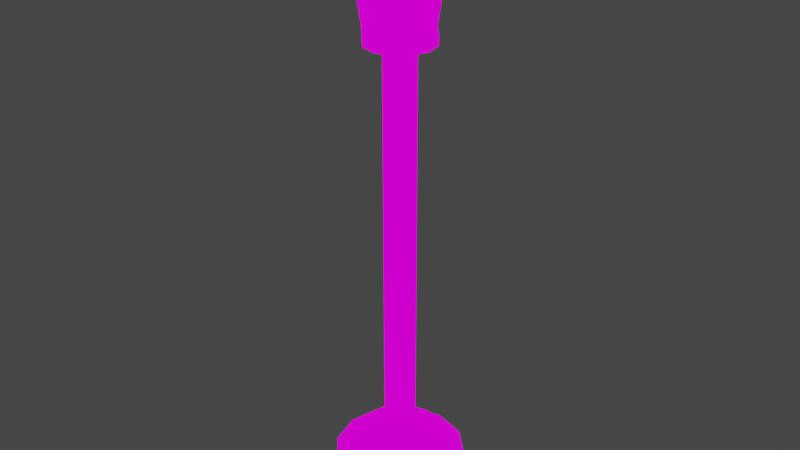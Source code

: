 # Source: streetlamp.blend  (saved by Blender 2.82.7; exported with 4.5.12 LTS)
import bpy
from mathutils import Matrix  # noqa: F401  (used for matrix-valued properties, if any)

bpy.ops.wm.read_factory_settings(use_empty=True)
scene = bpy.context.scene
scene.name = 'Scene'

# ---- collections
col_collection = bpy.data.collections.new('Collection'); scene.collection.children.link(col_collection)

# ---- images (referenced by path relative to the original .blend; pixels are not part of the script)
import os
ASSET_DIR = os.environ.get("B2B_ASSET_DIR", "")  # directory of the original .blend (textures are referenced by path, not embedded)
HERE = os.path.dirname(os.path.abspath(__file__))  # packed textures are extracted next to this script under _unpacked/

def load_image(name, relpath, width, height, colorspace="sRGB"):
    """Load a texture the original file referenced (path relative to the .blend, or extracted next to this script)."""
    p = next((c for c in (os.path.join(HERE, relpath), os.path.join(ASSET_DIR, relpath)) if relpath and os.path.exists(c)), "")
    if p:
        img = bpy.data.images.load(p, check_existing=True)
        img.name = name
    else:  # same state as the original file: an image datablock whose file is absent (Cycles renders it pink)
        img = bpy.data.images.new(name, width, height)
        img.source = "FILE"
        img.filepath = "//" + (relpath or name)
    img.colorspace_settings.name = colorspace
    return img
img_texturepalette_png = load_image('TexturePalette.png', 'TexturePalette.png', 1024, 1024, 'sRGB')

# ---- materials (node trees are filled in below, after node groups)
mat_material_001 = bpy.data.materials.new('Material.001')
mat_material_001.use_transparent_shadow = False

# ---- material node trees
mat_material_001.use_nodes = True; mat_material_001.node_tree.nodes.clear()
_N = mat_material_001.node_tree.nodes; _L = mat_material_001.node_tree.links
n0 = _N.new('ShaderNodeOutputMaterial'); n0.name = 'Material Output'; n0.location = (300, 300)
n1 = _N.new('ShaderNodeEmission'); n1.name = 'Emission'; n1.location = (10, 300)
n2 = _N.new('ShaderNodeTexImage'); n2.name = 'Image Texture'; n2.location = (-280, 280)
n2.image = img_texturepalette_png
n2.interpolation = 'Closest'
_L.new(n1.outputs[0], n0.inputs[0])
_L.new(n2.outputs[0], n1.inputs[0])
n0.is_active_output = True

# ---- world
world_world = bpy.data.worlds.new('World'); scene.world = world_world
world_world.use_nodes = True; world_world.node_tree.nodes.clear()
_N = world_world.node_tree.nodes; _L = world_world.node_tree.links
n0 = _N.new('ShaderNodeOutputWorld'); n0.name = 'World Output'; n0.location = (300, 300)
n1 = _N.new('ShaderNodeBackground'); n1.name = 'Background'; n1.location = (10, 300)
n1.inputs[0].default_value = (0.05088, 0.05088, 0.05088, 1.0)
_L.new(n1.outputs[0], n0.inputs[0])
n0.is_active_output = True
world_world.color = (0.05088, 0.05088, 0.05088)
world_world.use_sun_shadow = False
world_world.sun_shadow_jitter_overblur = 0.0

# ---- meshes
me_cylinder = bpy.data.meshes.new('Cylinder')
me_cylinder.from_pydata([(0.0, 1.0, -0.5), (4.47e-08, 0.2376, 0.5), (0.5, 0.866, -0.5), (0.1188, 0.2058, 0.5), (0.866, 0.5, -0.5), (0.2058, 0.1188, 0.5), (1.0, -4.371e-08, -0.5), (0.2376, -6e-08, 0.5), (0.866, -0.5, -0.5), (0.2058, -0.1188, 0.5), (0.5, -0.866, -0.5), (0.1188, -0.2058, 0.5), (1.51e-07, -1.0, -0.5), (4.663e-08, -0.2376, 0.5), (-0.5, -0.866, -0.5), (-0.1188, -0.2058, 0.5), (-0.866, -0.5, -0.5), (-0.2058, -0.1188, 0.5), (-1.0, -4.649e-07, -0.5), (-0.2376, -1.572e-07, 0.5), (-0.866, 0.5, -0.5), (-0.2058, 0.1188, 0.5), (-0.5, 0.866, -0.5), (-0.1188, 0.2058, 0.5), (0.0, 1.0, 0.2261), (0.5, 0.866, 0.2261), (0.866, 0.5, 0.2261), (1.0, -4.371e-08, 0.2261), (0.866, -0.5, 0.2261), (0.5, -0.866, 0.2261), (1.51e-07, -1.0, 0.2261), (-0.5, -0.866, 0.2261), (-0.866, -0.5, 0.2261), (-1.0, -4.649e-07, 0.2261), (-0.866, 0.5, 0.2261), (-0.5, 0.866, 0.2261), (-2.252e-09, 0.7733, 0.363), (0.3867, 0.6697, 0.363), (0.6697, 0.3867, 0.363), (0.7733, -6.533e-08, 0.363), (0.6697, -0.3867, 0.363), (0.3867, -0.6697, 0.363), (1.145e-07, -0.7733, 0.363), (-0.3867, -0.6697, 0.363), (-0.6697, -0.3867, 0.363), (-0.7733, -3.911e-07, 0.363), (-0.6697, 0.3867, 0.363), (-0.3867, 0.6697, 0.363), (0.3438, 0.5956, 0.5), (-3.103e-09, 0.6877, 0.5), (0.5956, 0.3438, 0.5), (0.6877, -7.349e-08, 0.5), (0.5956, -0.3438, 0.5), (0.3438, -0.5956, 0.5), (1.007e-07, -0.6877, 0.5), (-0.3438, -0.5956, 0.5), (-0.5956, -0.3438, 0.5), (-0.6877, -3.632e-07, 0.5), (-0.5956, 0.3438, 0.5), (-0.3438, 0.5956, 0.5), (4.47e-08, 0.2376, 6.72), (0.1188, 0.2058, 6.72), (0.2058, 0.1188, 6.72), (0.2376, -6e-08, 6.72), (0.2058, -0.1188, 6.72), (0.1188, -0.2058, 6.72), (4.663e-08, -0.2376, 6.72), (-0.1188, -0.2058, 6.72), (-0.2058, -0.1188, 6.72), (-0.2376, -1.572e-07, 6.72), (-0.2058, 0.1188, 6.72), (-0.1188, 0.2058, 6.72), (1.068e-07, 0.5078, 6.72), (0.2539, 0.4398, 6.72), (0.4398, 0.2539, 6.72), (0.5078, -1.314e-08, 6.72), (0.4398, -0.2539, 6.72), (0.2539, -0.4398, 6.72), (1.109e-07, -0.5078, 6.72), (-0.2539, -0.4398, 6.72), (-0.4398, -0.2539, 6.72), (-0.5078, -2.209e-07, 6.72), (-0.4398, 0.2539, 6.72), (-0.2539, 0.4398, 6.72), (1.232e-07, 0.488, 6.977), (0.154, 0.4476, 6.977), (0.4226, 0.244, 6.977), (0.4647, 0.09047, 6.977), (0.4226, -0.244, 6.977), (0.154, -0.4476, 6.977), (1.337e-07, -0.488, 6.977), (-0.154, -0.4476, 6.977), (-0.4226, -0.244, 6.977), (-0.4647, -0.09047, 6.977), (-0.4226, 0.244, 6.977), (-0.3107, 0.3572, 6.977), (-3.402e-07, 0.6248, 7.958), (0.2215, 0.5646, 7.959), (0.5411, 0.3124, 7.958), (0.5997, 0.09047, 7.959), (0.5411, -0.3124, 7.958), (0.2215, -0.5646, 7.959), (-3.413e-07, -0.6248, 7.958), (-0.2215, -0.5646, 7.959), (-0.5411, -0.3124, 7.958), (-0.5997, -0.09047, 7.959), (-0.5411, 0.3124, 7.958), (-0.3782, 0.4741, 7.959), (-3.329e-07, 0.6812, 8.202), (0.3406, 0.5899, 8.202), (0.5899, 0.3406, 8.202), (0.6812, 1.968e-08, 8.202), (0.5899, -0.3406, 8.202), (0.3406, -0.5899, 8.202), (-3.274e-07, -0.6812, 8.202), (-0.3406, -0.5899, 8.202), (-0.5899, -0.3406, 8.202), (-0.6812, -2.59e-07, 8.202), (-0.5899, 0.3406, 8.202), (-0.3406, 0.5899, 8.202), (-4.925e-07, 0.09969, 8.503), (0.04985, 0.08634, 8.503), (0.08634, 0.04985, 8.503), (0.09969, -8.52e-08, 8.503), (0.08634, -0.04985, 8.503), (0.04985, -0.08634, 8.503), (-4.917e-07, -0.09969, 8.503), (-0.04985, -0.08634, 8.503), (-0.08634, -0.04985, 8.503), (-0.09969, -1.26e-07, 8.503), (-0.08634, 0.04985, 8.503), (-0.04985, 0.08634, 8.503), (-4.925e-07, 0.09969, 8.669), (0.04985, 0.08634, 8.669), (0.08634, 0.04985, 8.669), (0.09969, -8.52e-08, 8.669), (0.08634, -0.04985, 8.669), (0.04985, -0.08634, 8.669), (-4.917e-07, -0.09969, 8.669), (-0.04985, -0.08634, 8.669), (-0.08634, -0.04985, 8.669), (-0.09969, -1.26e-07, 8.669), (-0.08634, 0.04985, 8.669), (-0.04985, 0.08634, 8.669), (1.597e-07, -0.5078, 6.878), (0.3107, -0.3572, 6.977), (-0.3107, -0.3572, 6.977), (-3.521e-07, -0.6812, 8.058), (0.3782, -0.4741, 7.959), (-0.3782, -0.4741, 7.959), (-0.4398, -0.2539, 6.878), (-0.2539, -0.4398, 6.878), (-0.4647, 0.09047, 6.977), (-0.5899, -0.3406, 8.058), (-0.3406, -0.5899, 8.058), (-0.5997, 0.09047, 7.959), (-0.4398, 0.2539, 6.878), (-0.5078, -2.209e-07, 6.878), (-0.154, 0.4476, 6.977), (-0.5899, 0.3406, 8.058), (-0.6812, -2.59e-07, 8.058), (-0.2215, 0.5646, 7.959), (0.3107, 0.3572, 6.977), (1.555e-07, 0.5078, 6.878), (-0.2539, 0.4398, 6.878), (0.3782, 0.4741, 7.959), (-3.577e-07, 0.6812, 8.058), (-0.3406, 0.5899, 8.058), (0.4398, 0.2539, 6.878), (0.2539, 0.4398, 6.878), (0.4647, -0.09047, 6.977), (0.5899, 0.3406, 8.058), (0.3406, 0.5899, 8.058), (0.5997, -0.09047, 7.959), (0.4398, -0.2539, 6.878), (0.5078, -1.314e-08, 6.878), (0.2539, -0.4398, 6.878), (0.5899, -0.3406, 8.058), (0.6812, 1.968e-08, 8.058), (0.3406, -0.5899, 8.058)], [], [(36, 49, 48, 37), (37, 48, 50, 38), (38, 50, 51, 39), (39, 51, 52, 40), (40, 52, 53, 41), (41, 53, 54, 42), (42, 54, 55, 43), (43, 55, 56, 44), (44, 56, 57, 45), (45, 57, 58, 46), (13, 11, 65, 66), (46, 58, 59, 47), (47, 59, 49, 36), (0, 2, 4, 6, 8, 10, 12, 14, 16, 18, 20, 22), (22, 35, 24, 0), (20, 34, 35, 22), (18, 33, 34, 20), (16, 32, 33, 18), (14, 31, 32, 16), (12, 30, 31, 14), (10, 29, 30, 12), (8, 28, 29, 10), (6, 27, 28, 8), (4, 26, 27, 6), (2, 25, 26, 4), (0, 24, 25, 2), (35, 47, 36, 24), (34, 46, 47, 35), (33, 45, 46, 34), (32, 44, 45, 33), (31, 43, 44, 32), (30, 42, 43, 31), (29, 41, 42, 30), (28, 40, 41, 29), (27, 39, 40, 28), (26, 38, 39, 27), (25, 37, 38, 26), (24, 36, 37, 25), (1, 3, 48, 49), (3, 5, 50, 48), (5, 7, 51, 50), (7, 9, 52, 51), (9, 11, 53, 52), (11, 13, 54, 53), (13, 15, 55, 54), (15, 17, 56, 55), (17, 19, 57, 56), (19, 21, 58, 57), (21, 23, 59, 58), (23, 1, 49, 59), (69, 68, 80, 81), (7, 5, 62, 63), (21, 19, 69, 70), (15, 13, 66, 67), (9, 7, 63, 64), (23, 21, 70, 71), (3, 1, 60, 61), (17, 15, 67, 68), (11, 9, 64, 65), (1, 23, 71, 60), (5, 3, 61, 62), (19, 17, 68, 69), (74, 73, 169, 168), (66, 65, 77, 78), (63, 62, 74, 75), (70, 69, 81, 82), (67, 66, 78, 79), (64, 63, 75, 76), (71, 70, 82, 83), (61, 60, 72, 73), (68, 67, 79, 80), (65, 64, 76, 77), (60, 71, 83, 72), (62, 61, 73, 74), (84, 158, 161, 96), (81, 80, 150, 157), (78, 77, 176, 144), (75, 74, 168, 175), (82, 81, 157, 156), (79, 78, 144, 151), (76, 75, 175, 174), (83, 82, 156, 164), (73, 72, 163, 169), (80, 79, 151, 150), (77, 76, 174, 176), (72, 83, 164, 163), (179, 177, 112, 113), (86, 162, 165, 98), (93, 92, 104, 105), (90, 89, 101, 102), (87, 86, 98, 99), (94, 152, 155, 106), (91, 90, 102, 103), (88, 170, 173, 100), (95, 94, 106, 107), (85, 84, 96, 97), (92, 146, 149, 104), (145, 88, 100, 148), (113, 112, 124, 125), (166, 167, 119, 108), (171, 172, 109, 110), (160, 153, 116, 117), (147, 179, 113, 114), (178, 171, 110, 111), (159, 160, 117, 118), (154, 147, 114, 115), (177, 178, 111, 112), (167, 159, 118, 119), (172, 166, 108, 109), (153, 154, 115, 116), (128, 127, 139, 140), (108, 119, 131, 120), (110, 109, 121, 122), (117, 116, 128, 129), (114, 113, 125, 126), (111, 110, 122, 123), (118, 117, 129, 130), (115, 114, 126, 127), (112, 111, 123, 124), (119, 118, 130, 131), (109, 108, 120, 121), (116, 115, 127, 128), (133, 132, 143, 142, 141, 140, 139, 138, 137, 136, 135, 134), (125, 124, 136, 137), (120, 131, 143, 132), (122, 121, 133, 134), (129, 128, 140, 141), (126, 125, 137, 138), (123, 122, 134, 135), (130, 129, 141, 142), (127, 126, 138, 139), (124, 123, 135, 136), (131, 130, 142, 143), (121, 120, 132, 133), (89, 90, 144, 176), (90, 91, 151, 144), (102, 101, 179, 147), (103, 102, 147, 154), (101, 89, 176, 179), (91, 103, 154, 151), (146, 92, 150, 151), (92, 93, 157, 150), (104, 149, 154, 153), (105, 104, 153, 160), (93, 105, 160, 157), (149, 146, 151, 154), (152, 94, 156, 157), (94, 95, 164, 156), (106, 155, 160, 159), (107, 106, 159, 167), (95, 107, 167, 164), (155, 152, 157, 160), (84, 85, 169, 163), (158, 84, 163, 164), (97, 96, 166, 172), (96, 161, 167, 166), (161, 158, 164, 167), (85, 97, 172, 169), (162, 86, 168, 169), (86, 87, 175, 168), (98, 165, 172, 171), (99, 98, 171, 178), (165, 162, 169, 172), (87, 99, 178, 175), (170, 88, 174, 175), (88, 145, 176, 174), (100, 173, 178, 177), (148, 100, 177, 179), (145, 148, 179, 176), (173, 170, 175, 178)])
_uv = me_cylinder.uv_layers.new(name='UVMap')
_uv.uv.foreach_set('vector', [0.2967, 0.8662, 0.2948, 0.8668, 0.2941, 0.8588, 0.2957, 0.8579, 0.2957, 0.8579, 0.2941, 0.8588, 0.2956, 0.8523, 0.2965, 0.8511, 0.2965, 0.8511, 0.2956, 0.8523, 0.2989, 0.8495, 0.2982, 0.8483, 0.2982, 0.8483, 0.2989, 0.8495, 0.304, 0.8512, 0.3027, 0.851, 0.3027, 0.851, 0.304, 0.8512, 0.309, 0.8565, 0.3073, 0.8569, 0.3073, 0.8569, 0.309, 0.8565, 0.3124, 0.864, 0.3107, 0.8648, 0.3107, 0.8648, 0.3124, 0.864, 0.3134, 0.8719, 0.3119, 0.8726, 0.3119, 0.8726, 0.3134, 0.8719, 0.3118, 0.8783, 0.3109, 0.8795, 0.3109, 0.8795, 0.3118, 0.8783, 0.3082, 0.8812, 0.3089, 0.8823, 0.3089, 0.8823, 0.3082, 0.8812, 0.3029, 0.8797, 0.3041, 0.8798, 0.4424, 0.8333, 0.4251, 0.8374, 0.4708, 0.8959, 0.4528, 0.9066, 0.3041, 0.8798, 0.3029, 0.8797, 0.298, 0.8744, 0.2996, 0.8742, 0.2996, 0.8742, 0.298, 0.8744, 0.2948, 0.8668, 0.2967, 0.8662, 0.303, 0.8661, 0.3, 0.8556, 0.2993, 0.8439, 0.2936, 0.8285, 0.2963, 0.8444, 0.3017, 0.8549, 0.3044, 0.8655, 0.3101, 0.8751, 0.309, 0.8861, 0.3132, 0.9009, 0.3094, 0.8862, 0.3029, 0.8771, 0.3029, 0.8771, 0.3015, 0.8742, 0.2991, 0.8654, 0.303, 0.8661, 0.3094, 0.8862, 0.3058, 0.8805, 0.3015, 0.8742, 0.3029, 0.8771, 0.3132, 0.9009, 0.3101, 0.8848, 0.3058, 0.8805, 0.3094, 0.8862, 0.309, 0.8861, 0.3097, 0.8815, 0.3101, 0.8848, 0.3132, 0.9009, 0.3101, 0.8751, 0.3102, 0.8738, 0.3097, 0.8815, 0.309, 0.8861, 0.3044, 0.8655, 0.3084, 0.8658, 0.3102, 0.8738, 0.3101, 0.8751, 0.3017, 0.8549, 0.3051, 0.8572, 0.3084, 0.8658, 0.3044, 0.8655, 0.2963, 0.8444, 0.3007, 0.8502, 0.3051, 0.8572, 0.3017, 0.8549, 0.2936, 0.8285, 0.2968, 0.8456, 0.3007, 0.8502, 0.2963, 0.8444, 0.2993, 0.8439, 0.298, 0.8488, 0.2968, 0.8456, 0.2936, 0.8285, 0.3, 0.8556, 0.2979, 0.8566, 0.298, 0.8488, 0.2993, 0.8439, 0.303, 0.8661, 0.2991, 0.8654, 0.2979, 0.8566, 0.3, 0.8556, 0.3015, 0.8742, 0.2996, 0.8742, 0.2967, 0.8662, 0.2991, 0.8654, 0.3058, 0.8805, 0.3041, 0.8798, 0.2996, 0.8742, 0.3015, 0.8742, 0.3101, 0.8848, 0.3089, 0.8823, 0.3041, 0.8798, 0.3058, 0.8805, 0.3097, 0.8815, 0.3109, 0.8795, 0.3089, 0.8823, 0.3101, 0.8848, 0.3102, 0.8738, 0.3119, 0.8726, 0.3109, 0.8795, 0.3097, 0.8815, 0.3084, 0.8658, 0.3107, 0.8648, 0.3119, 0.8726, 0.3102, 0.8738, 0.3051, 0.8572, 0.3073, 0.8569, 0.3107, 0.8648, 0.3084, 0.8658, 0.3007, 0.8502, 0.3027, 0.851, 0.3073, 0.8569, 0.3051, 0.8572, 0.2968, 0.8456, 0.2982, 0.8483, 0.3027, 0.851, 0.3007, 0.8502, 0.298, 0.8488, 0.2965, 0.8511, 0.2982, 0.8483, 0.2968, 0.8456, 0.2979, 0.8566, 0.2957, 0.8579, 0.2965, 0.8511, 0.298, 0.8488, 0.2991, 0.8654, 0.2967, 0.8662, 0.2957, 0.8579, 0.2979, 0.8566, 0.2771, 0.8375, 0.294, 0.8261, 0.2941, 0.8588, 0.2948, 0.8668, 0.294, 0.8261, 0.3135, 0.8251, 0.2956, 0.8523, 0.2941, 0.8588, 0.3135, 0.8251, 0.3302, 0.8348, 0.2989, 0.8495, 0.2956, 0.8523, 0.3302, 0.8348, 0.3399, 0.853, 0.304, 0.8512, 0.2989, 0.8495, 0.3399, 0.853, 0.3399, 0.8744, 0.309, 0.8565, 0.304, 0.8512, 0.3399, 0.8744, 0.3302, 0.8933, 0.3124, 0.864, 0.309, 0.8565, 0.3302, 0.8933, 0.3133, 0.9048, 0.3134, 0.8719, 0.3124, 0.864, 0.3133, 0.9048, 0.2937, 0.9057, 0.3118, 0.8783, 0.3134, 0.8719, 0.2937, 0.9057, 0.2769, 0.8958, 0.3082, 0.8812, 0.3118, 0.8783, 0.2769, 0.8958, 0.2672, 0.8776, 0.3029, 0.8797, 0.3082, 0.8812, 0.2672, 0.8776, 0.2673, 0.8563, 0.298, 0.8744, 0.3029, 0.8797, 0.2673, 0.8563, 0.2771, 0.8375, 0.2948, 0.8668, 0.298, 0.8744, 0.3179, 0.8606, 0.3133, 0.8578, 0.3163, 0.8467, 0.3261, 0.8525, 0.4073, 0.8671, 0.4123, 0.8842, 0.4709, 0.8384, 0.4812, 0.8566, 0.4733, 0.8845, 0.4777, 0.8672, 0.4038, 0.8777, 0.4041, 0.8567, 0.4598, 0.8377, 0.4424, 0.8333, 0.4528, 0.9066, 0.432, 0.9066, 0.4121, 0.8498, 0.4073, 0.8671, 0.4812, 0.8566, 0.4812, 0.8776, 0.4602, 0.8968, 0.4733, 0.8845, 0.4041, 0.8567, 0.4146, 0.8385, 0.4257, 0.896, 0.4428, 0.9003, 0.4326, 0.8279, 0.4532, 0.8278, 0.4727, 0.85, 0.4598, 0.8377, 0.432, 0.9066, 0.414, 0.896, 0.4251, 0.8374, 0.4121, 0.8498, 0.4812, 0.8776, 0.4708, 0.8959, 0.4428, 0.9003, 0.4602, 0.8968, 0.4146, 0.8385, 0.4326, 0.8279, 0.4123, 0.8842, 0.4257, 0.896, 0.4532, 0.8278, 0.4709, 0.8384, 0.4777, 0.8672, 0.4727, 0.85, 0.414, 0.896, 0.4038, 0.8777, 0.3043, 0.8891, 0.3157, 0.8892, 0.3182, 0.8975, 0.3024, 0.8975, 0.3031, 0.8603, 0.3002, 0.8649, 0.2891, 0.8619, 0.295, 0.8521, 0.3027, 0.8751, 0.3073, 0.878, 0.3043, 0.8891, 0.2945, 0.8833, 0.3205, 0.8654, 0.3179, 0.8606, 0.3261, 0.8525, 0.3317, 0.8625, 0.3079, 0.8577, 0.3031, 0.8603, 0.295, 0.8521, 0.3049, 0.8466, 0.3001, 0.8704, 0.3027, 0.8751, 0.2945, 0.8833, 0.289, 0.8733, 0.3204, 0.8709, 0.3205, 0.8654, 0.3317, 0.8625, 0.3315, 0.8739, 0.3128, 0.8781, 0.3176, 0.8755, 0.3257, 0.8837, 0.3157, 0.8892, 0.3133, 0.8578, 0.3079, 0.8577, 0.3049, 0.8466, 0.3163, 0.8467, 0.3002, 0.8649, 0.3001, 0.8704, 0.289, 0.8733, 0.2891, 0.8619, 0.3176, 0.8755, 0.3204, 0.8709, 0.3315, 0.8739, 0.3257, 0.8837, 0.3073, 0.878, 0.3128, 0.8781, 0.3157, 0.8892, 0.3043, 0.8891, 0.5634, 0.6191, 0.5634, 0.6184, 0.5679, 0.6182, 0.5679, 0.6192, 0.3261, 0.8525, 0.3163, 0.8467, 0.3182, 0.8383, 0.332, 0.8462, 0.295, 0.8521, 0.2891, 0.8619, 0.2807, 0.86, 0.2887, 0.8462, 0.2945, 0.8833, 0.3043, 0.8891, 0.3024, 0.8975, 0.2887, 0.8895, 0.3317, 0.8625, 0.3261, 0.8525, 0.332, 0.8462, 0.3399, 0.86, 0.3049, 0.8466, 0.295, 0.8521, 0.2887, 0.8462, 0.3024, 0.8383, 0.289, 0.8733, 0.2945, 0.8833, 0.2887, 0.8895, 0.2807, 0.8758, 0.3315, 0.8739, 0.3317, 0.8625, 0.3399, 0.86, 0.3399, 0.8758, 0.3157, 0.8892, 0.3257, 0.8837, 0.332, 0.8895, 0.3182, 0.8975, 0.3163, 0.8467, 0.3049, 0.8466, 0.3024, 0.8383, 0.3182, 0.8383, 0.2891, 0.8619, 0.289, 0.8733, 0.2807, 0.8758, 0.2807, 0.86, 0.3257, 0.8837, 0.3315, 0.8739, 0.3399, 0.8758, 0.332, 0.8895, 0.2805, 0.8913, 0.2699, 0.8729, 0.2778, 0.8705, 0.2862, 0.8853, 0.5429, 0.6397, 0.5429, 0.6389, 0.5474, 0.6388, 0.5474, 0.6398, 0.5654, 0.5966, 0.5654, 0.5958, 0.5699, 0.5957, 0.5699, 0.5967, 0.5132, 0.6396, 0.5132, 0.6389, 0.5177, 0.6387, 0.5177, 0.6398, 0.5634, 0.635, 0.5634, 0.6342, 0.5679, 0.6341, 0.5679, 0.6351, 0.5693, 0.57, 0.5693, 0.5693, 0.5738, 0.5691, 0.5738, 0.5702, 0.5886, 0.57, 0.5886, 0.5693, 0.5931, 0.5691, 0.5931, 0.5702, 0.5634, 0.6509, 0.5634, 0.6501, 0.5679, 0.65, 0.5679, 0.651, 0.5828, 0.6191, 0.5828, 0.6184, 0.5873, 0.6182, 0.5873, 0.6192, 0.5847, 0.5966, 0.5847, 0.5958, 0.5892, 0.5957, 0.5892, 0.5967, 0.5828, 0.635, 0.5828, 0.6342, 0.5873, 0.6341, 0.5873, 0.6351, 0.5132, 0.6237, 0.5132, 0.623, 0.5177, 0.6229, 0.5177, 0.6239, 0.2862, 0.8853, 0.2778, 0.8705, 0.3052, 0.8633, 0.3063, 0.8654, 0.3202, 0.8226, 0.3386, 0.8332, 0.3329, 0.8392, 0.3183, 0.8306, 0.2805, 0.8332, 0.2989, 0.8226, 0.3013, 0.8305, 0.2865, 0.8389, 0.3492, 0.8729, 0.3386, 0.8913, 0.3326, 0.8856, 0.3412, 0.8709, 0.2989, 0.9019, 0.2805, 0.8913, 0.2862, 0.8853, 0.3009, 0.8939, 0.2699, 0.8516, 0.2805, 0.8332, 0.2865, 0.8389, 0.278, 0.8535, 0.3492, 0.8516, 0.3492, 0.8729, 0.3412, 0.8709, 0.3413, 0.854, 0.3202, 0.9019, 0.2989, 0.9019, 0.3009, 0.8939, 0.3178, 0.894, 0.2699, 0.8729, 0.2699, 0.8516, 0.278, 0.8535, 0.2778, 0.8705, 0.3386, 0.8332, 0.3492, 0.8516, 0.3413, 0.854, 0.3329, 0.8392, 0.2989, 0.8226, 0.3202, 0.8226, 0.3183, 0.8306, 0.3013, 0.8305, 0.3386, 0.8913, 0.3202, 0.9019, 0.3178, 0.894, 0.3326, 0.8856, 0.3127, 0.8655, 0.3107, 0.8667, 0.3096, 0.8626, 0.3098, 0.8625, 0.3183, 0.8306, 0.3329, 0.8392, 0.3128, 0.8591, 0.3108, 0.8579, 0.2865, 0.8389, 0.3013, 0.8305, 0.3085, 0.8578, 0.3064, 0.859, 0.3412, 0.8709, 0.3326, 0.8856, 0.3127, 0.8655, 0.3139, 0.8635, 0.3009, 0.8939, 0.2862, 0.8853, 0.3063, 0.8654, 0.3083, 0.8666, 0.278, 0.8535, 0.2865, 0.8389, 0.3064, 0.859, 0.3052, 0.861, 0.3413, 0.854, 0.3412, 0.8709, 0.3139, 0.8635, 0.314, 0.8612, 0.3178, 0.894, 0.3009, 0.8939, 0.3083, 0.8666, 0.3107, 0.8667, 0.2778, 0.8705, 0.278, 0.8535, 0.3052, 0.861, 0.3052, 0.8633, 0.3329, 0.8392, 0.3413, 0.854, 0.314, 0.8612, 0.3128, 0.8591, 0.3013, 0.8305, 0.3183, 0.8306, 0.3108, 0.8579, 0.3085, 0.8578, 0.3326, 0.8856, 0.3178, 0.894, 0.3107, 0.8667, 0.3127, 0.8655, 0.3095, 0.8619, 0.3097, 0.8619, 0.3098, 0.862, 0.3099, 0.8622, 0.3099, 0.8624, 0.3098, 0.8625, 0.3096, 0.8626, 0.3094, 0.8626, 0.3093, 0.8625, 0.3092, 0.8623, 0.3092, 0.8621, 0.3093, 0.862, 0.3063, 0.8654, 0.3052, 0.8633, 0.3092, 0.8623, 0.3093, 0.8625, 0.3108, 0.8579, 0.3128, 0.8591, 0.3098, 0.862, 0.3097, 0.8619, 0.3064, 0.859, 0.3085, 0.8578, 0.3095, 0.8619, 0.3093, 0.862, 0.3139, 0.8635, 0.3127, 0.8655, 0.3098, 0.8625, 0.3099, 0.8624, 0.3083, 0.8666, 0.3063, 0.8654, 0.3093, 0.8625, 0.3094, 0.8626, 0.3052, 0.861, 0.3064, 0.859, 0.3093, 0.862, 0.3092, 0.8621, 0.314, 0.8612, 0.3139, 0.8635, 0.3099, 0.8624, 0.3099, 0.8622, 0.3107, 0.8667, 0.3083, 0.8666, 0.3094, 0.8626, 0.3096, 0.8626, 0.3052, 0.8633, 0.3052, 0.861, 0.3092, 0.8621, 0.3092, 0.8623, 0.3128, 0.8591, 0.314, 0.8612, 0.3099, 0.8622, 0.3098, 0.862, 0.3085, 0.8578, 0.3108, 0.8579, 0.3097, 0.8619, 0.3095, 0.8619, 0.4461, 0.8855, 0.4479, 0.8856, 0.4477, 0.8866, 0.445, 0.8867, 0.4479, 0.8856, 0.4497, 0.8862, 0.4502, 0.8879, 0.4477, 0.8866, 0.4549, 0.8572, 0.4416, 0.8566, 0.4348, 0.851, 0.4568, 0.8501, 0.4668, 0.8634, 0.4549, 0.8572, 0.4568, 0.8501, 0.4751, 0.8617, 0.4416, 0.8566, 0.4461, 0.8855, 0.445, 0.8867, 0.4348, 0.851, 0.4497, 0.8862, 0.4668, 0.8634, 0.4751, 0.8617, 0.4502, 0.8879, 0.4519, 0.8882, 0.4526, 0.89, 0.4516, 0.8903, 0.4502, 0.8879, 0.4526, 0.89, 0.4529, 0.8919, 0.4518, 0.8931, 0.4516, 0.8903, 0.4805, 0.8816, 0.4738, 0.8701, 0.4751, 0.8617, 0.4875, 0.8794, 0.4817, 0.8948, 0.4805, 0.8816, 0.4875, 0.8794, 0.4875, 0.9012, 0.4529, 0.8919, 0.4817, 0.8948, 0.4875, 0.9012, 0.4518, 0.8931, 0.4738, 0.8701, 0.4519, 0.8882, 0.4502, 0.8879, 0.4751, 0.8617, 0.4523, 0.8947, 0.4511, 0.8963, 0.4503, 0.8955, 0.4518, 0.8931, 0.4511, 0.8963, 0.4497, 0.8974, 0.4481, 0.897, 0.4503, 0.8955, 0.4728, 0.9163, 0.4794, 0.9044, 0.4875, 0.9012, 0.4783, 0.9213, 0.4618, 0.924, 0.4728, 0.9163, 0.4783, 0.9213, 0.4592, 0.9324, 0.4497, 0.8974, 0.4618, 0.924, 0.4592, 0.9324, 0.4481, 0.897, 0.4794, 0.9044, 0.4523, 0.8947, 0.4518, 0.8931, 0.4875, 0.9012, 0.4452, 0.898, 0.4435, 0.8973, 0.4431, 0.8957, 0.4454, 0.897, 0.447, 0.8982, 0.4452, 0.898, 0.4454, 0.897, 0.4481, 0.897, 0.4261, 0.9213, 0.4384, 0.9271, 0.4368, 0.9344, 0.4174, 0.9232, 0.4384, 0.9271, 0.4522, 0.9269, 0.4592, 0.9324, 0.4368, 0.9344, 0.4522, 0.9269, 0.447, 0.8982, 0.4481, 0.897, 0.4592, 0.9324, 0.4435, 0.8973, 0.4261, 0.9213, 0.4174, 0.9232, 0.4431, 0.8957, 0.4415, 0.8953, 0.4408, 0.8936, 0.4418, 0.8933, 0.4431, 0.8957, 0.4408, 0.8936, 0.4405, 0.8917, 0.4416, 0.8905, 0.4418, 0.8933, 0.4116, 0.9023, 0.4187, 0.9143, 0.4174, 0.9232, 0.4043, 0.9046, 0.4105, 0.8885, 0.4116, 0.9023, 0.4043, 0.9046, 0.4044, 0.8817, 0.4187, 0.9143, 0.4415, 0.8953, 0.4431, 0.8957, 0.4174, 0.9232, 0.4405, 0.8917, 0.4105, 0.8885, 0.4044, 0.8817, 0.4416, 0.8905, 0.441, 0.889, 0.442, 0.8875, 0.4428, 0.8882, 0.4416, 0.8905, 0.442, 0.8875, 0.4434, 0.8863, 0.445, 0.8867, 0.4428, 0.8882, 0.4203, 0.8667, 0.4129, 0.8785, 0.4044, 0.8817, 0.4148, 0.8614, 0.432, 0.8593, 0.4203, 0.8667, 0.4148, 0.8614, 0.4348, 0.851, 0.4434, 0.8863, 0.432, 0.8593, 0.4348, 0.851, 0.445, 0.8867, 0.4129, 0.8785, 0.441, 0.889, 0.4416, 0.8905, 0.4044, 0.8817])
me_cylinder.materials.append(mat_material_001)
me_cylinder.use_remesh_fix_poles = True
me_cylinder.use_remesh_preserve_attributes = False
me_cylinder.use_mirror_vertex_groups = False
me_cylinder.update()

# ---- objects
ob_cylinder = bpy.data.objects.new('Cylinder', me_cylinder)

# ---- transforms, parenting, visibility, modifiers, constraints
ob_cylinder.location = (0.0, 0.0, 0.0)
ob_cylinder.lineart.crease_threshold = 0.0

# ---- collection membership
col_collection.objects.link(ob_cylinder)

# ---- scene / render settings (as saved in the file)
scene.frame_start = 1; scene.frame_end = 250; scene.frame_set(1)
scene.render.engine = 'BLENDER_EEVEE_NEXT'
scene.cycles.use_denoising = False
scene.cycles.samples = 128
scene.cycles.sampling_pattern = 'TABULATED_SOBOL'
scene.cycles.use_adaptive_sampling = False
scene.cycles.use_light_tree = False
scene.view_settings.view_transform = 'Filmic'
bpy.context.view_layer.update()

# ---- added for rendering (the .blend has no active camera): camera
cam_auto = bpy.data.cameras.new('AutoCamera')
cam_auto.lens = 50.0
cam_auto.sensor_width = 36.0
cam_auto.clip_end = 1000.0
ob_auto_camera = bpy.data.objects.new('AutoCamera', cam_auto)
scene.collection.objects.link(ob_auto_camera)
ob_auto_camera.location = (8.87794, -10.6535, 11.1869)
ob_auto_camera.rotation_euler = (1.09748, -7.21219e-08, 0.694738)
scene.camera = ob_auto_camera
bpy.context.view_layer.update()

